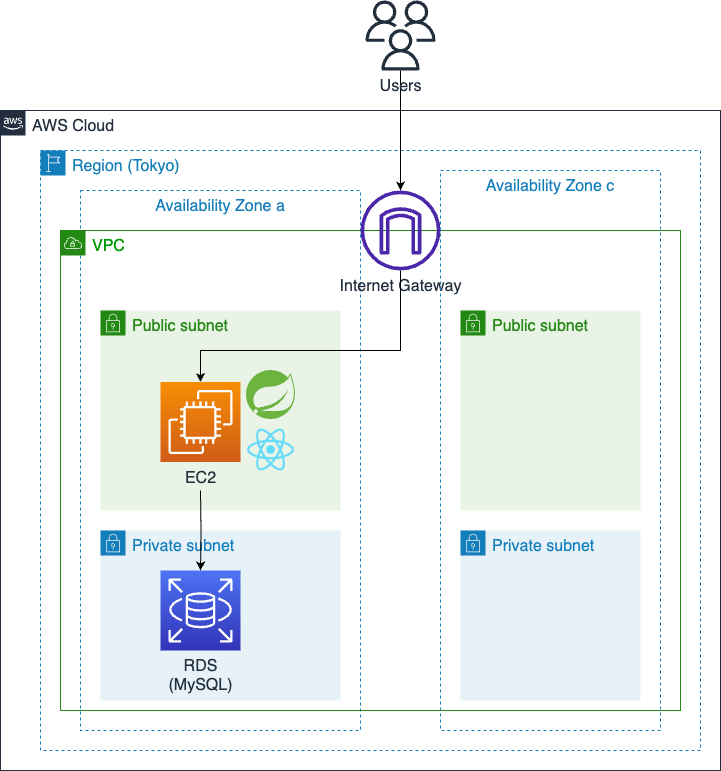

The diagram above was exported from draw.io. Its source (the exported page's mxGraphModel, read from the mxfile embedded in the PNG):
<mxGraphModel dx="954" dy="495" grid="1" gridSize="10" guides="1" tooltips="1" connect="1" arrows="1" fold="1" page="1" pageScale="1" pageWidth="1169" pageHeight="827" math="0" shadow="0">
  <root>
    <mxCell id="0" />
    <mxCell id="1" parent="0" />
    <mxCell id="IazuQ7Oi1EB2Vs2eTIfJ-18" value="&lt;font style=&quot;font-size: 16px;&quot;&gt;AWS Cloud&lt;/font&gt;" style="points=[[0,0],[0.25,0],[0.5,0],[0.75,0],[1,0],[1,0.25],[1,0.5],[1,0.75],[1,1],[0.75,1],[0.5,1],[0.25,1],[0,1],[0,0.75],[0,0.5],[0,0.25]];outlineConnect=0;gradientColor=none;html=1;whiteSpace=wrap;fontSize=12;fontStyle=0;shape=mxgraph.aws4.group;grIcon=mxgraph.aws4.group_aws_cloud_alt;strokeColor=#232F3E;fillColor=none;verticalAlign=top;align=left;spacingLeft=30;fontColor=#232F3E;dashed=0;labelBackgroundColor=#ffffff;container=1;pointerEvents=0;collapsible=0;recursiveResize=0;" vertex="1" parent="1">
      <mxGeometry x="40" y="120" width="720" height="660" as="geometry" />
    </mxCell>
    <mxCell id="IazuQ7Oi1EB2Vs2eTIfJ-19" value="&lt;font style=&quot;font-size: 16px;&quot;&gt;Region (Tokyo)&lt;/font&gt;" style="points=[[0,0],[0.25,0],[0.5,0],[0.75,0],[1,0],[1,0.25],[1,0.5],[1,0.75],[1,1],[0.75,1],[0.5,1],[0.25,1],[0,1],[0,0.75],[0,0.5],[0,0.25]];outlineConnect=0;gradientColor=none;html=1;whiteSpace=wrap;fontSize=12;fontStyle=0;container=1;pointerEvents=0;collapsible=0;recursiveResize=0;shape=mxgraph.aws4.group;grIcon=mxgraph.aws4.group_region;strokeColor=#147EBA;fillColor=none;verticalAlign=top;align=left;spacingLeft=30;fontColor=#147EBA;dashed=1;" vertex="1" parent="IazuQ7Oi1EB2Vs2eTIfJ-18">
      <mxGeometry x="40" y="40" width="660" height="600" as="geometry" />
    </mxCell>
    <mxCell id="IazuQ7Oi1EB2Vs2eTIfJ-20" value="&lt;font style=&quot;font-size: 16px;&quot;&gt;Availability Zone a&lt;/font&gt;" style="fillColor=none;strokeColor=#147EBA;dashed=1;verticalAlign=top;fontStyle=0;fontColor=#147EBA;whiteSpace=wrap;html=1;" vertex="1" parent="IazuQ7Oi1EB2Vs2eTIfJ-19">
      <mxGeometry x="40" y="40" width="280" height="540" as="geometry" />
    </mxCell>
    <mxCell id="IazuQ7Oi1EB2Vs2eTIfJ-22" value="&lt;font style=&quot;font-size: 16px;&quot; color=&quot;#009900&quot;&gt;VPC&lt;/font&gt;" style="points=[[0,0],[0.25,0],[0.5,0],[0.75,0],[1,0],[1,0.25],[1,0.5],[1,0.75],[1,1],[0.75,1],[0.5,1],[0.25,1],[0,1],[0,0.75],[0,0.5],[0,0.25]];outlineConnect=0;gradientColor=none;html=1;whiteSpace=wrap;fontSize=12;fontStyle=0;container=1;pointerEvents=0;collapsible=0;recursiveResize=0;shape=mxgraph.aws4.group;grIcon=mxgraph.aws4.group_vpc;strokeColor=#248814;fillColor=none;verticalAlign=top;align=left;spacingLeft=30;fontColor=#AAB7B8;dashed=0;" vertex="1" parent="IazuQ7Oi1EB2Vs2eTIfJ-19">
      <mxGeometry x="20" y="80" width="620" height="480" as="geometry" />
    </mxCell>
    <mxCell id="IazuQ7Oi1EB2Vs2eTIfJ-23" value="&lt;font style=&quot;font-size: 16px;&quot;&gt;Public subnet&lt;/font&gt;" style="points=[[0,0],[0.25,0],[0.5,0],[0.75,0],[1,0],[1,0.25],[1,0.5],[1,0.75],[1,1],[0.75,1],[0.5,1],[0.25,1],[0,1],[0,0.75],[0,0.5],[0,0.25]];outlineConnect=0;gradientColor=none;html=1;whiteSpace=wrap;fontSize=12;fontStyle=0;container=1;pointerEvents=0;collapsible=0;recursiveResize=0;shape=mxgraph.aws4.group;grIcon=mxgraph.aws4.group_security_group;grStroke=0;strokeColor=#248814;fillColor=#E9F3E6;verticalAlign=top;align=left;spacingLeft=30;fontColor=#248814;dashed=0;" vertex="1" parent="IazuQ7Oi1EB2Vs2eTIfJ-22">
      <mxGeometry x="40" y="80" width="240" height="200" as="geometry" />
    </mxCell>
    <mxCell id="IazuQ7Oi1EB2Vs2eTIfJ-24" value="&lt;font style=&quot;font-size: 16px;&quot;&gt;Public subnet&lt;/font&gt;" style="points=[[0,0],[0.25,0],[0.5,0],[0.75,0],[1,0],[1,0.25],[1,0.5],[1,0.75],[1,1],[0.75,1],[0.5,1],[0.25,1],[0,1],[0,0.75],[0,0.5],[0,0.25]];outlineConnect=0;gradientColor=none;html=1;whiteSpace=wrap;fontSize=12;fontStyle=0;container=1;pointerEvents=0;collapsible=0;recursiveResize=0;shape=mxgraph.aws4.group;grIcon=mxgraph.aws4.group_security_group;grStroke=0;strokeColor=#248814;fillColor=#E9F3E6;verticalAlign=top;align=left;spacingLeft=30;fontColor=#248814;dashed=0;" vertex="1" parent="IazuQ7Oi1EB2Vs2eTIfJ-22">
      <mxGeometry x="400" y="80" width="180" height="200" as="geometry" />
    </mxCell>
    <mxCell id="IazuQ7Oi1EB2Vs2eTIfJ-29" value="&lt;font style=&quot;font-size: 16px;&quot;&gt;Internet Gateway&lt;/font&gt;" style="sketch=0;outlineConnect=0;fontColor=#232F3E;gradientColor=none;fillColor=#4D27AA;strokeColor=none;dashed=0;verticalLabelPosition=bottom;verticalAlign=top;align=center;html=1;fontSize=12;fontStyle=0;aspect=fixed;pointerEvents=1;shape=mxgraph.aws4.internet_gateway;" vertex="1" parent="IazuQ7Oi1EB2Vs2eTIfJ-22">
      <mxGeometry x="300" y="-40" width="80" height="80" as="geometry" />
    </mxCell>
    <mxCell id="IazuQ7Oi1EB2Vs2eTIfJ-25" value="&lt;font style=&quot;font-size: 16px;&quot;&gt;Private subnet&lt;/font&gt;" style="points=[[0,0],[0.25,0],[0.5,0],[0.75,0],[1,0],[1,0.25],[1,0.5],[1,0.75],[1,1],[0.75,1],[0.5,1],[0.25,1],[0,1],[0,0.75],[0,0.5],[0,0.25]];outlineConnect=0;gradientColor=none;html=1;whiteSpace=wrap;fontSize=12;fontStyle=0;container=1;pointerEvents=0;collapsible=0;recursiveResize=0;shape=mxgraph.aws4.group;grIcon=mxgraph.aws4.group_security_group;grStroke=0;strokeColor=#147EBA;fillColor=#E6F2F8;verticalAlign=top;align=left;spacingLeft=30;fontColor=#147EBA;dashed=0;" vertex="1" parent="IazuQ7Oi1EB2Vs2eTIfJ-22">
      <mxGeometry x="400" y="300" width="180" height="170" as="geometry" />
    </mxCell>
    <mxCell id="IazuQ7Oi1EB2Vs2eTIfJ-26" value="&lt;font style=&quot;font-size: 16px;&quot;&gt;Private subnet&lt;/font&gt;" style="points=[[0,0],[0.25,0],[0.5,0],[0.75,0],[1,0],[1,0.25],[1,0.5],[1,0.75],[1,1],[0.75,1],[0.5,1],[0.25,1],[0,1],[0,0.75],[0,0.5],[0,0.25]];outlineConnect=0;gradientColor=none;html=1;whiteSpace=wrap;fontSize=12;fontStyle=0;container=1;pointerEvents=0;collapsible=0;recursiveResize=0;shape=mxgraph.aws4.group;grIcon=mxgraph.aws4.group_security_group;grStroke=0;strokeColor=#147EBA;fillColor=#E6F2F8;verticalAlign=top;align=left;spacingLeft=30;fontColor=#147EBA;dashed=0;" vertex="1" parent="IazuQ7Oi1EB2Vs2eTIfJ-22">
      <mxGeometry x="40" y="300" width="240" height="170" as="geometry" />
    </mxCell>
    <mxCell id="IazuQ7Oi1EB2Vs2eTIfJ-27" value="&lt;font style=&quot;font-size: 16px;&quot;&gt;RDS&lt;br&gt;(MySQL)&lt;br&gt;&lt;/font&gt;" style="sketch=0;points=[[0,0,0],[0.25,0,0],[0.5,0,0],[0.75,0,0],[1,0,0],[0,1,0],[0.25,1,0],[0.5,1,0],[0.75,1,0],[1,1,0],[0,0.25,0],[0,0.5,0],[0,0.75,0],[1,0.25,0],[1,0.5,0],[1,0.75,0]];outlineConnect=0;fontColor=#232F3E;gradientColor=#4D72F3;gradientDirection=north;fillColor=#3334B9;strokeColor=#ffffff;dashed=0;verticalLabelPosition=bottom;verticalAlign=top;align=center;html=1;fontSize=12;fontStyle=0;aspect=fixed;shape=mxgraph.aws4.resourceIcon;resIcon=mxgraph.aws4.rds;" vertex="1" parent="IazuQ7Oi1EB2Vs2eTIfJ-22">
      <mxGeometry x="100" y="340" width="80" height="80" as="geometry" />
    </mxCell>
    <mxCell id="IazuQ7Oi1EB2Vs2eTIfJ-21" value="&lt;font style=&quot;font-size: 16px;&quot;&gt;Availability Zone c&lt;/font&gt;" style="fillColor=none;strokeColor=#147EBA;dashed=1;verticalAlign=top;fontStyle=0;fontColor=#147EBA;whiteSpace=wrap;html=1;" vertex="1" parent="IazuQ7Oi1EB2Vs2eTIfJ-22">
      <mxGeometry x="380" y="-60" width="220" height="560" as="geometry" />
    </mxCell>
    <mxCell id="IazuQ7Oi1EB2Vs2eTIfJ-31" value="&lt;font style=&quot;font-size: 16px;&quot;&gt;EC2&lt;/font&gt;" style="sketch=0;points=[[0,0,0],[0.25,0,0],[0.5,0,0],[0.75,0,0],[1,0,0],[0,1,0],[0.25,1,0],[0.5,1,0],[0.75,1,0],[1,1,0],[0,0.25,0],[0,0.5,0],[0,0.75,0],[1,0.25,0],[1,0.5,0],[1,0.75,0]];outlineConnect=0;fontColor=#232F3E;gradientColor=#F78E04;gradientDirection=north;fillColor=#D05C17;strokeColor=#ffffff;dashed=0;verticalLabelPosition=bottom;verticalAlign=top;align=center;html=1;fontSize=12;fontStyle=0;aspect=fixed;shape=mxgraph.aws4.resourceIcon;resIcon=mxgraph.aws4.ec2;" vertex="1" parent="IazuQ7Oi1EB2Vs2eTIfJ-19">
      <mxGeometry x="120" y="231.5" width="80" height="80" as="geometry" />
    </mxCell>
    <mxCell id="IazuQ7Oi1EB2Vs2eTIfJ-33" value="" style="edgeStyle=orthogonalEdgeStyle;rounded=0;orthogonalLoop=1;jettySize=auto;html=1;" edge="1" parent="IazuQ7Oi1EB2Vs2eTIfJ-19" target="IazuQ7Oi1EB2Vs2eTIfJ-27">
      <mxGeometry relative="1" as="geometry">
        <mxPoint x="160" y="340" as="sourcePoint" />
      </mxGeometry>
    </mxCell>
    <mxCell id="IazuQ7Oi1EB2Vs2eTIfJ-36" value="" style="edgeStyle=none;orthogonalLoop=1;jettySize=auto;html=1;rounded=0;entryX=0.5;entryY=0;entryDx=0;entryDy=0;entryPerimeter=0;" edge="1" parent="IazuQ7Oi1EB2Vs2eTIfJ-19" source="IazuQ7Oi1EB2Vs2eTIfJ-29" target="IazuQ7Oi1EB2Vs2eTIfJ-31">
      <mxGeometry width="80" relative="1" as="geometry">
        <mxPoint x="310" y="410" as="sourcePoint" />
        <mxPoint x="180" y="270" as="targetPoint" />
        <Array as="points">
          <mxPoint x="360" y="200" />
          <mxPoint x="160" y="200" />
        </Array>
      </mxGeometry>
    </mxCell>
    <mxCell id="IazuQ7Oi1EB2Vs2eTIfJ-39" value="" style="shape=image;imageAspect=0;aspect=fixed;verticalLabelPosition=bottom;verticalAlign=top;image=data:image/svg+xml,(base64 omitted: 940 chars);" vertex="1" parent="IazuQ7Oi1EB2Vs2eTIfJ-19">
      <mxGeometry x="206" y="220" width="49" height="49" as="geometry" />
    </mxCell>
    <mxCell id="IazuQ7Oi1EB2Vs2eTIfJ-38" value="" style="shape=image;verticalLabelPosition=bottom;labelBackgroundColor=default;verticalAlign=top;aspect=fixed;imageAspect=0;image=data:image/png,(base64 omitted: 12888 chars);" vertex="1" parent="IazuQ7Oi1EB2Vs2eTIfJ-19">
      <mxGeometry x="206" y="275" width="49" height="49" as="geometry" />
    </mxCell>
    <mxCell id="IazuQ7Oi1EB2Vs2eTIfJ-34" value="" style="edgeStyle=orthogonalEdgeStyle;rounded=0;orthogonalLoop=1;jettySize=auto;html=1;" edge="1" parent="1" source="IazuQ7Oi1EB2Vs2eTIfJ-35" target="IazuQ7Oi1EB2Vs2eTIfJ-29">
      <mxGeometry relative="1" as="geometry">
        <mxPoint x="459.0666666666666" y="80" as="sourcePoint" />
        <mxPoint x="460" y="212" as="targetPoint" />
        <Array as="points" />
      </mxGeometry>
    </mxCell>
    <mxCell id="IazuQ7Oi1EB2Vs2eTIfJ-35" value="&lt;font style=&quot;font-size: 16px;&quot;&gt;Users&lt;/font&gt;" style="sketch=0;outlineConnect=0;fontColor=#232F3E;gradientColor=none;fillColor=#232F3D;strokeColor=none;dashed=0;verticalLabelPosition=bottom;verticalAlign=top;align=center;html=1;fontSize=12;fontStyle=0;aspect=fixed;pointerEvents=1;shape=mxgraph.aws4.users;" vertex="1" parent="1">
      <mxGeometry x="405" y="10" width="70" height="70" as="geometry" />
    </mxCell>
  </root>
</mxGraphModel>